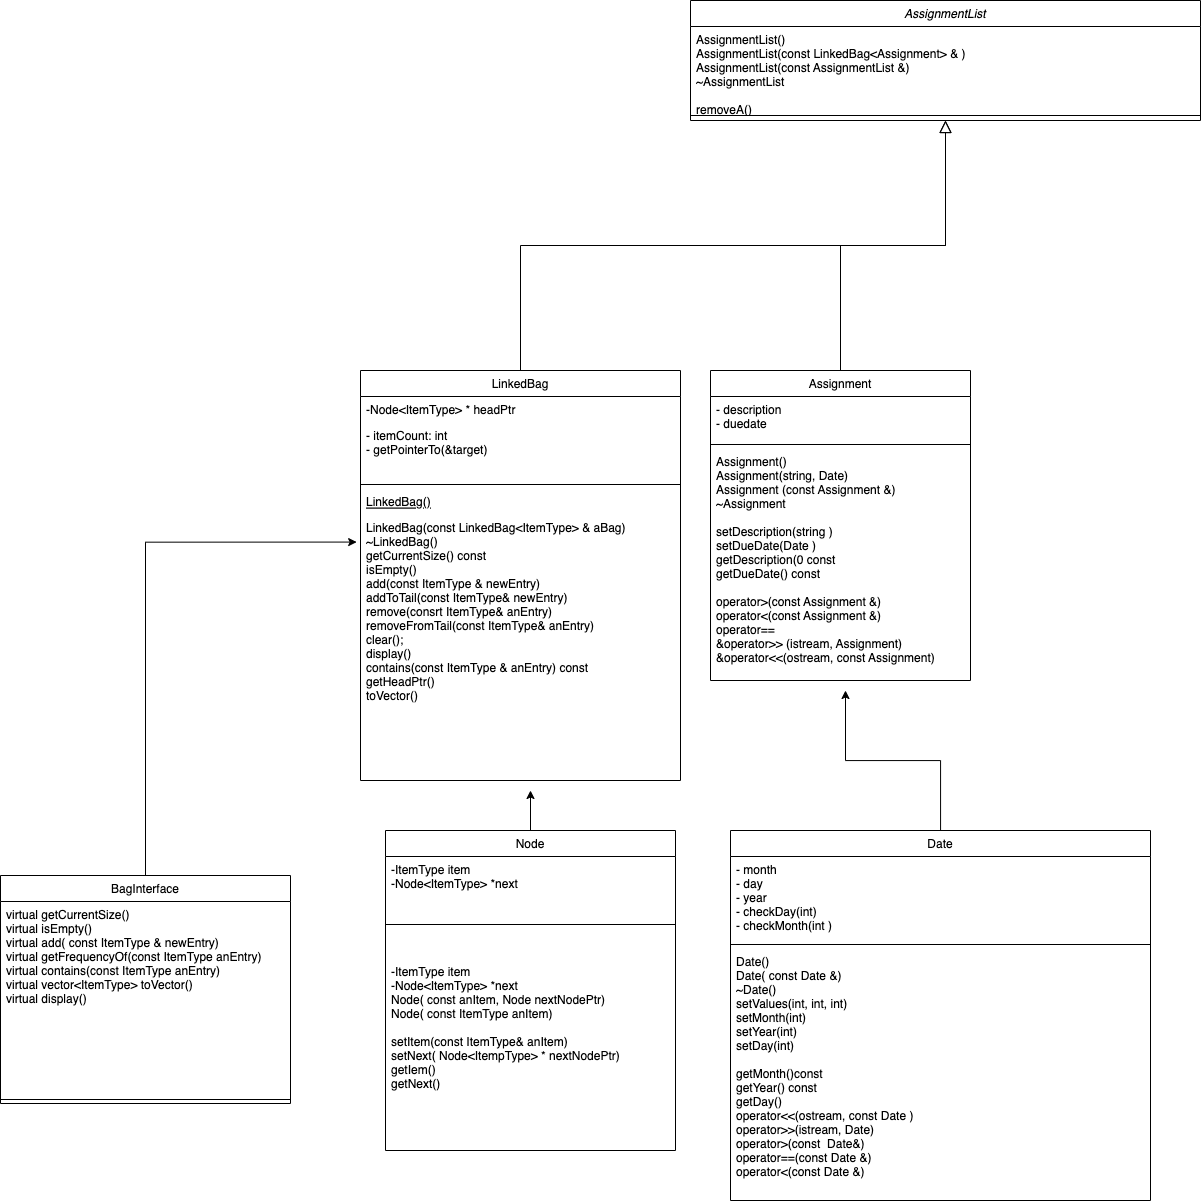

The diagram above was exported from draw.io. Its source (the exported page's mxGraphModel, read from the mxfile embedded in the PNG):
<mxGraphModel dx="2099" dy="2033" grid="1" gridSize="10" guides="1" tooltips="1" connect="1" arrows="1" fold="1" page="1" pageScale="1" pageWidth="827" pageHeight="1169" math="0" shadow="0">
  <root>
    <mxCell id="WIyWlLk6GJQsqaUBKTNV-0" />
    <mxCell id="WIyWlLk6GJQsqaUBKTNV-1" parent="WIyWlLk6GJQsqaUBKTNV-0" />
    <mxCell id="zkfFHV4jXpPFQw0GAbJ--0" value="AssignmentList" style="swimlane;fontStyle=2;align=center;verticalAlign=top;childLayout=stackLayout;horizontal=1;startSize=26;horizontalStack=0;resizeParent=1;resizeLast=0;collapsible=1;marginBottom=0;rounded=0;shadow=0;strokeWidth=1;" parent="WIyWlLk6GJQsqaUBKTNV-1" vertex="1">
      <mxGeometry x="360" y="-10" width="510" height="120" as="geometry">
        <mxRectangle x="230" y="140" width="160" height="26" as="alternateBounds" />
      </mxGeometry>
    </mxCell>
    <mxCell id="zkfFHV4jXpPFQw0GAbJ--2" value="AssignmentList()&#10;AssignmentList(const LinkedBag&lt;Assignment&gt; &amp; )&#10;AssignmentList(const AssignmentList &amp;)&#10;~AssignmentList &#10;&#10;removeA()&#10;addA()&#10;show()&#10;due()" style="text;align=left;verticalAlign=top;spacingLeft=4;spacingRight=4;overflow=hidden;rotatable=0;points=[[0,0.5],[1,0.5]];portConstraint=eastwest;rounded=0;shadow=0;html=0;" parent="zkfFHV4jXpPFQw0GAbJ--0" vertex="1">
      <mxGeometry y="26" width="510" height="84" as="geometry" />
    </mxCell>
    <mxCell id="zkfFHV4jXpPFQw0GAbJ--4" value="" style="line;html=1;strokeWidth=1;align=left;verticalAlign=middle;spacingTop=-1;spacingLeft=3;spacingRight=3;rotatable=0;labelPosition=right;points=[];portConstraint=eastwest;" parent="zkfFHV4jXpPFQw0GAbJ--0" vertex="1">
      <mxGeometry y="110" width="510" height="10" as="geometry" />
    </mxCell>
    <mxCell id="zkfFHV4jXpPFQw0GAbJ--6" value="LinkedBag" style="swimlane;fontStyle=0;align=center;verticalAlign=top;childLayout=stackLayout;horizontal=1;startSize=26;horizontalStack=0;resizeParent=1;resizeLast=0;collapsible=1;marginBottom=0;rounded=0;shadow=0;strokeWidth=1;" parent="WIyWlLk6GJQsqaUBKTNV-1" vertex="1">
      <mxGeometry x="30" y="360" width="320" height="410" as="geometry">
        <mxRectangle x="130" y="380" width="160" height="26" as="alternateBounds" />
      </mxGeometry>
    </mxCell>
    <mxCell id="zkfFHV4jXpPFQw0GAbJ--7" value="-Node&lt;ItemType&gt; * headPtr " style="text;align=left;verticalAlign=top;spacingLeft=4;spacingRight=4;overflow=hidden;rotatable=0;points=[[0,0.5],[1,0.5]];portConstraint=eastwest;" parent="zkfFHV4jXpPFQw0GAbJ--6" vertex="1">
      <mxGeometry y="26" width="320" height="26" as="geometry" />
    </mxCell>
    <mxCell id="zkfFHV4jXpPFQw0GAbJ--8" value="- itemCount: int &#10;- getPointerTo(&amp;target) " style="text;align=left;verticalAlign=top;spacingLeft=4;spacingRight=4;overflow=hidden;rotatable=0;points=[[0,0.5],[1,0.5]];portConstraint=eastwest;rounded=0;shadow=0;html=0;" parent="zkfFHV4jXpPFQw0GAbJ--6" vertex="1">
      <mxGeometry y="52" width="320" height="58" as="geometry" />
    </mxCell>
    <mxCell id="zkfFHV4jXpPFQw0GAbJ--9" value="" style="line;html=1;strokeWidth=1;align=left;verticalAlign=middle;spacingTop=-1;spacingLeft=3;spacingRight=3;rotatable=0;labelPosition=right;points=[];portConstraint=eastwest;" parent="zkfFHV4jXpPFQw0GAbJ--6" vertex="1">
      <mxGeometry y="110" width="320" height="8" as="geometry" />
    </mxCell>
    <mxCell id="zkfFHV4jXpPFQw0GAbJ--10" value="LinkedBag()&#10;" style="text;align=left;verticalAlign=top;spacingLeft=4;spacingRight=4;overflow=hidden;rotatable=0;points=[[0,0.5],[1,0.5]];portConstraint=eastwest;fontStyle=4" parent="zkfFHV4jXpPFQw0GAbJ--6" vertex="1">
      <mxGeometry y="118" width="320" height="26" as="geometry" />
    </mxCell>
    <mxCell id="zkfFHV4jXpPFQw0GAbJ--11" value="LinkedBag(const LinkedBag&lt;ItemType&gt; &amp; aBag)&#10;~LinkedBag()&#10;getCurrentSize() const &#10;isEmpty()&#10;add(const ItemType &amp; newEntry) &#10;addToTail(const ItemType&amp; newEntry)&#10;remove(consrt ItemType&amp; anEntry)&#10;removeFromTail(const ItemType&amp; anEntry)&#10;clear();&#10;display()&#10;contains(const ItemType &amp; anEntry) const &#10;getHeadPtr()&#10;toVector()" style="text;align=left;verticalAlign=top;spacingLeft=4;spacingRight=4;overflow=hidden;rotatable=0;points=[[0,0.5],[1,0.5]];portConstraint=eastwest;" parent="zkfFHV4jXpPFQw0GAbJ--6" vertex="1">
      <mxGeometry y="144" width="320" height="226" as="geometry" />
    </mxCell>
    <mxCell id="zkfFHV4jXpPFQw0GAbJ--12" value="" style="endArrow=block;endSize=10;endFill=0;shadow=0;strokeWidth=1;rounded=0;edgeStyle=elbowEdgeStyle;elbow=vertical;" parent="WIyWlLk6GJQsqaUBKTNV-1" source="zkfFHV4jXpPFQw0GAbJ--6" target="zkfFHV4jXpPFQw0GAbJ--0" edge="1">
      <mxGeometry width="160" relative="1" as="geometry">
        <mxPoint x="200" y="203" as="sourcePoint" />
        <mxPoint x="200" y="203" as="targetPoint" />
      </mxGeometry>
    </mxCell>
    <mxCell id="zkfFHV4jXpPFQw0GAbJ--13" value="Assignment" style="swimlane;fontStyle=0;align=center;verticalAlign=top;childLayout=stackLayout;horizontal=1;startSize=26;horizontalStack=0;resizeParent=1;resizeLast=0;collapsible=1;marginBottom=0;rounded=0;shadow=0;strokeWidth=1;" parent="WIyWlLk6GJQsqaUBKTNV-1" vertex="1">
      <mxGeometry x="380" y="360" width="260" height="310" as="geometry">
        <mxRectangle x="340" y="380" width="170" height="26" as="alternateBounds" />
      </mxGeometry>
    </mxCell>
    <mxCell id="zkfFHV4jXpPFQw0GAbJ--14" value="- description&#10;- duedate" style="text;align=left;verticalAlign=top;spacingLeft=4;spacingRight=4;overflow=hidden;rotatable=0;points=[[0,0.5],[1,0.5]];portConstraint=eastwest;" parent="zkfFHV4jXpPFQw0GAbJ--13" vertex="1">
      <mxGeometry y="26" width="260" height="44" as="geometry" />
    </mxCell>
    <mxCell id="zkfFHV4jXpPFQw0GAbJ--15" value="" style="line;html=1;strokeWidth=1;align=left;verticalAlign=middle;spacingTop=-1;spacingLeft=3;spacingRight=3;rotatable=0;labelPosition=right;points=[];portConstraint=eastwest;" parent="zkfFHV4jXpPFQw0GAbJ--13" vertex="1">
      <mxGeometry y="70" width="260" height="8" as="geometry" />
    </mxCell>
    <mxCell id="ZoG37IBBAggCOVFh-6wD-14" value="Assignment()&#10;Assignment(string, Date)&#10;Assignment (const Assignment &amp;)&#10;~Assignment &#10;&#10;setDescription(string ) &#10;setDueDate(Date )&#10;getDescription(0 const&#10;getDueDate() const&#10;&#10;operator&gt;(const Assignment &amp;)&#10;operator&lt;(const Assignment &amp;) &#10;operator== &#10;&amp;operator&gt;&gt; (istream, Assignment)&#10;&amp;operator&lt;&lt;(ostream, const Assignment)&#10;" style="text;align=left;verticalAlign=top;spacingLeft=4;spacingRight=4;overflow=hidden;rotatable=0;points=[[0,0.5],[1,0.5]];portConstraint=eastwest;" vertex="1" parent="zkfFHV4jXpPFQw0GAbJ--13">
      <mxGeometry y="78" width="260" height="222" as="geometry" />
    </mxCell>
    <mxCell id="zkfFHV4jXpPFQw0GAbJ--16" value="" style="endArrow=block;endSize=10;endFill=0;shadow=0;strokeWidth=1;rounded=0;edgeStyle=elbowEdgeStyle;elbow=vertical;" parent="WIyWlLk6GJQsqaUBKTNV-1" source="zkfFHV4jXpPFQw0GAbJ--13" target="zkfFHV4jXpPFQw0GAbJ--0" edge="1">
      <mxGeometry width="160" relative="1" as="geometry">
        <mxPoint x="210" y="373" as="sourcePoint" />
        <mxPoint x="310" y="271" as="targetPoint" />
      </mxGeometry>
    </mxCell>
    <mxCell id="ZoG37IBBAggCOVFh-6wD-3" style="edgeStyle=orthogonalEdgeStyle;rounded=0;orthogonalLoop=1;jettySize=auto;html=1;" edge="1" parent="WIyWlLk6GJQsqaUBKTNV-1" source="ZoG37IBBAggCOVFh-6wD-0">
      <mxGeometry relative="1" as="geometry">
        <mxPoint x="200" y="780" as="targetPoint" />
      </mxGeometry>
    </mxCell>
    <mxCell id="ZoG37IBBAggCOVFh-6wD-0" value="Node" style="swimlane;fontStyle=0;align=center;verticalAlign=top;childLayout=stackLayout;horizontal=1;startSize=26;horizontalStack=0;resizeParent=1;resizeLast=0;collapsible=1;marginBottom=0;rounded=0;shadow=0;strokeWidth=1;" vertex="1" parent="WIyWlLk6GJQsqaUBKTNV-1">
      <mxGeometry x="55" y="820" width="290" height="320" as="geometry">
        <mxRectangle x="340" y="380" width="170" height="26" as="alternateBounds" />
      </mxGeometry>
    </mxCell>
    <mxCell id="ZoG37IBBAggCOVFh-6wD-1" value="-ItemType item &#10;-Node&lt;ItemType&gt; *next" style="text;align=left;verticalAlign=top;spacingLeft=4;spacingRight=4;overflow=hidden;rotatable=0;points=[[0,0.5],[1,0.5]];portConstraint=eastwest;" vertex="1" parent="ZoG37IBBAggCOVFh-6wD-0">
      <mxGeometry y="26" width="290" height="34" as="geometry" />
    </mxCell>
    <mxCell id="ZoG37IBBAggCOVFh-6wD-2" value="" style="line;html=1;strokeWidth=1;align=left;verticalAlign=middle;spacingTop=-1;spacingLeft=3;spacingRight=3;rotatable=0;labelPosition=right;points=[];portConstraint=eastwest;" vertex="1" parent="ZoG37IBBAggCOVFh-6wD-0">
      <mxGeometry y="60" width="290" height="68" as="geometry" />
    </mxCell>
    <mxCell id="ZoG37IBBAggCOVFh-6wD-8" value="-ItemType item &#10;-Node&lt;ItemType&gt; *next&#10;Node( const anItem, Node nextNodePtr)&#10;Node( const ItemType anItem)&#10;&#10;setItem(const ItemType&amp; anItem)&#10;setNext( Node&lt;ItempType&gt; * nextNodePtr)&#10;getIem()&#10;getNext()" style="text;align=left;verticalAlign=top;spacingLeft=4;spacingRight=4;overflow=hidden;rotatable=0;points=[[0,0.5],[1,0.5]];portConstraint=eastwest;" vertex="1" parent="ZoG37IBBAggCOVFh-6wD-0">
      <mxGeometry y="128" width="290" height="192" as="geometry" />
    </mxCell>
    <mxCell id="ZoG37IBBAggCOVFh-6wD-12" style="edgeStyle=orthogonalEdgeStyle;rounded=0;orthogonalLoop=1;jettySize=auto;html=1;" edge="1" parent="WIyWlLk6GJQsqaUBKTNV-1" source="ZoG37IBBAggCOVFh-6wD-9">
      <mxGeometry relative="1" as="geometry">
        <mxPoint x="515" y="680" as="targetPoint" />
      </mxGeometry>
    </mxCell>
    <mxCell id="ZoG37IBBAggCOVFh-6wD-9" value="Date" style="swimlane;fontStyle=0;align=center;verticalAlign=top;childLayout=stackLayout;horizontal=1;startSize=26;horizontalStack=0;resizeParent=1;resizeLast=0;collapsible=1;marginBottom=0;rounded=0;shadow=0;strokeWidth=1;" vertex="1" parent="WIyWlLk6GJQsqaUBKTNV-1">
      <mxGeometry x="400" y="820" width="420" height="370" as="geometry">
        <mxRectangle x="340" y="380" width="170" height="26" as="alternateBounds" />
      </mxGeometry>
    </mxCell>
    <mxCell id="ZoG37IBBAggCOVFh-6wD-10" value="- month &#10;- day &#10;- year &#10;- checkDay(int)&#10;- checkMonth(int )" style="text;align=left;verticalAlign=top;spacingLeft=4;spacingRight=4;overflow=hidden;rotatable=0;points=[[0,0.5],[1,0.5]];portConstraint=eastwest;" vertex="1" parent="ZoG37IBBAggCOVFh-6wD-9">
      <mxGeometry y="26" width="420" height="84" as="geometry" />
    </mxCell>
    <mxCell id="ZoG37IBBAggCOVFh-6wD-11" value="" style="line;html=1;strokeWidth=1;align=left;verticalAlign=middle;spacingTop=-1;spacingLeft=3;spacingRight=3;rotatable=0;labelPosition=right;points=[];portConstraint=eastwest;" vertex="1" parent="ZoG37IBBAggCOVFh-6wD-9">
      <mxGeometry y="110" width="420" height="8" as="geometry" />
    </mxCell>
    <mxCell id="ZoG37IBBAggCOVFh-6wD-19" value="Date()&#10;Date( const Date &amp;)&#10;~Date()&#10;setValues(int, int, int)&#10;setMonth(int)&#10;setYear(int)&#10;setDay(int)&#10;&#10;getMonth()const &#10;getYear() const &#10;getDay()&#10;operator&lt;&lt;(ostream, const Date )&#10;operator&gt;&gt;(istream, Date)&#10;operator&gt;(const  Date&amp;) &#10;operator==(const Date &amp;) &#10;operator&lt;(const Date &amp;) " style="text;align=left;verticalAlign=top;spacingLeft=4;spacingRight=4;overflow=hidden;rotatable=0;points=[[0,0.5],[1,0.5]];portConstraint=eastwest;" vertex="1" parent="ZoG37IBBAggCOVFh-6wD-9">
      <mxGeometry y="118" width="420" height="252" as="geometry" />
    </mxCell>
    <mxCell id="ZoG37IBBAggCOVFh-6wD-18" style="edgeStyle=orthogonalEdgeStyle;rounded=0;orthogonalLoop=1;jettySize=auto;html=1;entryX=-0.012;entryY=0.122;entryDx=0;entryDy=0;entryPerimeter=0;" edge="1" parent="WIyWlLk6GJQsqaUBKTNV-1" source="ZoG37IBBAggCOVFh-6wD-15" target="zkfFHV4jXpPFQw0GAbJ--11">
      <mxGeometry relative="1" as="geometry">
        <mxPoint x="-50" y="630" as="targetPoint" />
      </mxGeometry>
    </mxCell>
    <mxCell id="ZoG37IBBAggCOVFh-6wD-15" value="BagInterface" style="swimlane;fontStyle=0;align=center;verticalAlign=top;childLayout=stackLayout;horizontal=1;startSize=26;horizontalStack=0;resizeParent=1;resizeLast=0;collapsible=1;marginBottom=0;rounded=0;shadow=0;strokeWidth=1;" vertex="1" parent="WIyWlLk6GJQsqaUBKTNV-1">
      <mxGeometry x="-330" y="865" width="290" height="228" as="geometry">
        <mxRectangle x="340" y="380" width="170" height="26" as="alternateBounds" />
      </mxGeometry>
    </mxCell>
    <mxCell id="ZoG37IBBAggCOVFh-6wD-16" value="virtual getCurrentSize() &#10;virtual isEmpty()&#10;virtual add( const ItemType &amp; newEntry)&#10;virtual getFrequencyOf(const ItemType anEntry)&#10;virtual contains(const ItemType anEntry)&#10;virtual vector&lt;ItemType&gt; toVector() &#10;virtual display()" style="text;align=left;verticalAlign=top;spacingLeft=4;spacingRight=4;overflow=hidden;rotatable=0;points=[[0,0.5],[1,0.5]];portConstraint=eastwest;" vertex="1" parent="ZoG37IBBAggCOVFh-6wD-15">
      <mxGeometry y="26" width="290" height="194" as="geometry" />
    </mxCell>
    <mxCell id="ZoG37IBBAggCOVFh-6wD-17" value="" style="line;html=1;strokeWidth=1;align=left;verticalAlign=middle;spacingTop=-1;spacingLeft=3;spacingRight=3;rotatable=0;labelPosition=right;points=[];portConstraint=eastwest;" vertex="1" parent="ZoG37IBBAggCOVFh-6wD-15">
      <mxGeometry y="220" width="290" height="8" as="geometry" />
    </mxCell>
  </root>
</mxGraphModel>